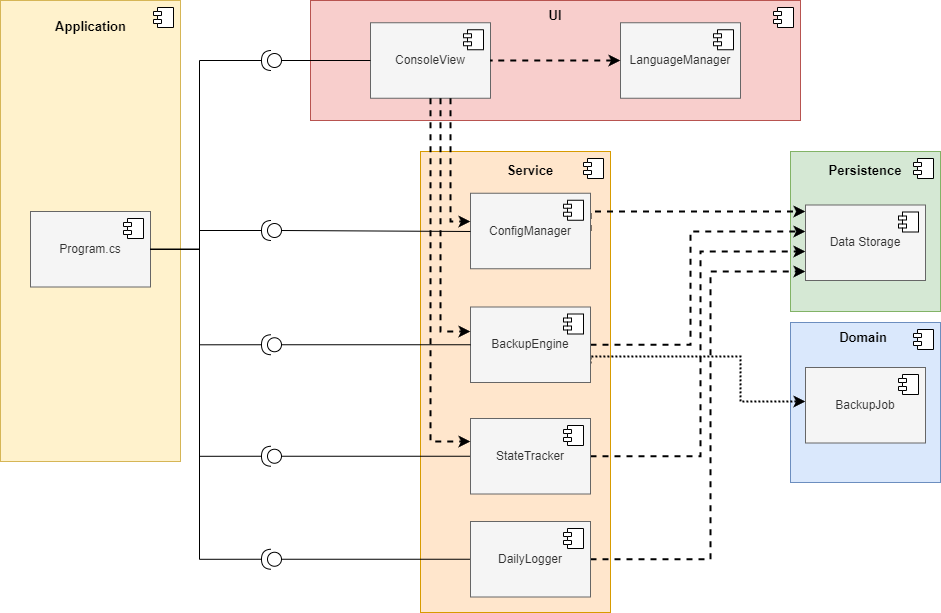

The diagram above was exported from draw.io. Its source (the exported page's mxGraphModel, read from the mxfile embedded in the PNG):
<mxGraphModel dx="86" dy="657" grid="0" gridSize="10" guides="1" tooltips="1" connect="1" arrows="1" fold="1" page="0" pageScale="1" pageWidth="827" pageHeight="1169" math="0" shadow="0">
  <root>
    <mxCell id="0" />
    <mxCell id="1" parent="0" />
    <mxCell id="Q9SS50ZDlYyH04jcrmSG-119" value="" style="html=1;dropTarget=0;whiteSpace=wrap;fillColor=#dae8fc;strokeColor=#6c8ebf;" parent="1" vertex="1">
      <mxGeometry x="1760" y="691" width="150" height="160" as="geometry" />
    </mxCell>
    <mxCell id="Q9SS50ZDlYyH04jcrmSG-120" value="" style="shape=module;jettyWidth=8;jettyHeight=4;" parent="Q9SS50ZDlYyH04jcrmSG-119" vertex="1">
      <mxGeometry x="1" width="20" height="20" relative="1" as="geometry">
        <mxPoint x="-27" y="7" as="offset" />
      </mxGeometry>
    </mxCell>
    <mxCell id="Q9SS50ZDlYyH04jcrmSG-115" value="" style="html=1;dropTarget=0;whiteSpace=wrap;fillColor=#d5e8d4;strokeColor=#82b366;" parent="1" vertex="1">
      <mxGeometry x="1760" y="520" width="150" height="160" as="geometry" />
    </mxCell>
    <mxCell id="Q9SS50ZDlYyH04jcrmSG-116" value="" style="shape=module;jettyWidth=8;jettyHeight=4;" parent="Q9SS50ZDlYyH04jcrmSG-115" vertex="1">
      <mxGeometry x="1" width="20" height="20" relative="1" as="geometry">
        <mxPoint x="-27" y="7" as="offset" />
      </mxGeometry>
    </mxCell>
    <mxCell id="Q9SS50ZDlYyH04jcrmSG-92" value="" style="html=1;dropTarget=0;whiteSpace=wrap;fillColor=#fff2cc;strokeColor=#d6b656;" parent="1" vertex="1">
      <mxGeometry x="970" y="369" width="180" height="461" as="geometry" />
    </mxCell>
    <mxCell id="Q9SS50ZDlYyH04jcrmSG-93" value="" style="shape=module;jettyWidth=8;jettyHeight=4;" parent="Q9SS50ZDlYyH04jcrmSG-92" vertex="1">
      <mxGeometry x="1" width="20" height="20" relative="1" as="geometry">
        <mxPoint x="-27" y="7" as="offset" />
      </mxGeometry>
    </mxCell>
    <mxCell id="Q9SS50ZDlYyH04jcrmSG-96" value="Program.cs" style="html=1;dropTarget=0;whiteSpace=wrap;fillColor=#f5f5f5;fontColor=#333333;strokeColor=#666666;" parent="1" vertex="1">
      <mxGeometry x="1000" y="580" width="120" height="75.5" as="geometry" />
    </mxCell>
    <mxCell id="Q9SS50ZDlYyH04jcrmSG-97" value="" style="shape=module;jettyWidth=8;jettyHeight=4;" parent="Q9SS50ZDlYyH04jcrmSG-96" vertex="1">
      <mxGeometry x="1" width="20" height="20" relative="1" as="geometry">
        <mxPoint x="-27" y="7" as="offset" />
      </mxGeometry>
    </mxCell>
    <mxCell id="Q9SS50ZDlYyH04jcrmSG-98" value="Application" style="text;align=center;fontStyle=1;verticalAlign=middle;spacingLeft=3;spacingRight=3;strokeColor=none;rotatable=0;points=[[0,0.5],[1,0.5]];portConstraint=eastwest;html=1;fontSize=13;" parent="1" vertex="1">
      <mxGeometry x="1020" y="382" width="80" height="26" as="geometry" />
    </mxCell>
    <mxCell id="Q9SS50ZDlYyH04jcrmSG-99" value="" style="html=1;dropTarget=0;whiteSpace=wrap;fillColor=#f8cecc;strokeColor=#b85450;" parent="1" vertex="1">
      <mxGeometry x="1280" y="369" width="490" height="120" as="geometry" />
    </mxCell>
    <mxCell id="Q9SS50ZDlYyH04jcrmSG-100" value="" style="shape=module;jettyWidth=8;jettyHeight=4;" parent="Q9SS50ZDlYyH04jcrmSG-99" vertex="1">
      <mxGeometry x="1" width="20" height="20" relative="1" as="geometry">
        <mxPoint x="-27" y="7" as="offset" />
      </mxGeometry>
    </mxCell>
    <mxCell id="Q9SS50ZDlYyH04jcrmSG-101" value="ConsoleView" style="html=1;dropTarget=0;whiteSpace=wrap;fillColor=#f5f5f5;fontColor=#333333;strokeColor=#666666;" parent="1" vertex="1">
      <mxGeometry x="1340" y="391.25" width="120" height="75.5" as="geometry" />
    </mxCell>
    <mxCell id="Q9SS50ZDlYyH04jcrmSG-102" value="" style="shape=module;jettyWidth=8;jettyHeight=4;" parent="Q9SS50ZDlYyH04jcrmSG-101" vertex="1">
      <mxGeometry x="1" width="20" height="20" relative="1" as="geometry">
        <mxPoint x="-27" y="7" as="offset" />
      </mxGeometry>
    </mxCell>
    <mxCell id="Q9SS50ZDlYyH04jcrmSG-103" value="LanguageManager" style="html=1;dropTarget=0;whiteSpace=wrap;fillColor=#f5f5f5;fontColor=#333333;strokeColor=#666666;" parent="1" vertex="1">
      <mxGeometry x="1590" y="391.25" width="120" height="75.5" as="geometry" />
    </mxCell>
    <mxCell id="Q9SS50ZDlYyH04jcrmSG-104" value="" style="shape=module;jettyWidth=8;jettyHeight=4;" parent="Q9SS50ZDlYyH04jcrmSG-103" vertex="1">
      <mxGeometry x="1" width="20" height="20" relative="1" as="geometry">
        <mxPoint x="-27" y="7" as="offset" />
      </mxGeometry>
    </mxCell>
    <mxCell id="Q9SS50ZDlYyH04jcrmSG-105" value="" style="html=1;dropTarget=0;whiteSpace=wrap;fillColor=#ffe6cc;strokeColor=#d79b00;" parent="1" vertex="1">
      <mxGeometry x="1390" y="520" width="190" height="461" as="geometry" />
    </mxCell>
    <mxCell id="Q9SS50ZDlYyH04jcrmSG-106" value="" style="shape=module;jettyWidth=8;jettyHeight=4;" parent="Q9SS50ZDlYyH04jcrmSG-105" vertex="1">
      <mxGeometry x="1" width="20" height="20" relative="1" as="geometry">
        <mxPoint x="-27" y="7" as="offset" />
      </mxGeometry>
    </mxCell>
    <mxCell id="Q9SS50ZDlYyH04jcrmSG-154" style="rounded=0;orthogonalLoop=1;jettySize=auto;html=1;exitX=1;exitY=0.5;exitDx=0;exitDy=0;dashed=1;edgeStyle=orthogonalEdgeStyle;strokeWidth=2;" parent="1" source="Q9SS50ZDlYyH04jcrmSG-107" target="Q9SS50ZDlYyH04jcrmSG-117" edge="1">
      <mxGeometry relative="1" as="geometry">
        <Array as="points">
          <mxPoint x="1560" y="580" />
        </Array>
      </mxGeometry>
    </mxCell>
    <mxCell id="Q9SS50ZDlYyH04jcrmSG-107" value="ConfigManager" style="html=1;dropTarget=0;whiteSpace=wrap;fillColor=#f5f5f5;fontColor=#333333;strokeColor=#666666;" parent="1" vertex="1">
      <mxGeometry x="1440" y="561.75" width="120" height="75.5" as="geometry" />
    </mxCell>
    <mxCell id="Q9SS50ZDlYyH04jcrmSG-108" value="" style="shape=module;jettyWidth=8;jettyHeight=4;" parent="Q9SS50ZDlYyH04jcrmSG-107" vertex="1">
      <mxGeometry x="1" width="20" height="20" relative="1" as="geometry">
        <mxPoint x="-27" y="7" as="offset" />
      </mxGeometry>
    </mxCell>
    <mxCell id="Q9SS50ZDlYyH04jcrmSG-155" style="rounded=0;orthogonalLoop=1;jettySize=auto;html=1;exitX=1;exitY=0.5;exitDx=0;exitDy=0;dashed=1;edgeStyle=orthogonalEdgeStyle;strokeWidth=2;" parent="1" source="Q9SS50ZDlYyH04jcrmSG-109" target="Q9SS50ZDlYyH04jcrmSG-117" edge="1">
      <mxGeometry relative="1" as="geometry">
        <Array as="points">
          <mxPoint x="1660" y="713" />
          <mxPoint x="1660" y="600" />
        </Array>
      </mxGeometry>
    </mxCell>
    <mxCell id="Q9SS50ZDlYyH04jcrmSG-158" style="rounded=0;orthogonalLoop=1;jettySize=auto;html=1;exitX=1;exitY=0.75;exitDx=0;exitDy=0;dashed=1;edgeStyle=orthogonalEdgeStyle;strokeWidth=2;dashPattern=1 1;" parent="1" source="Q9SS50ZDlYyH04jcrmSG-109" target="Q9SS50ZDlYyH04jcrmSG-121" edge="1">
      <mxGeometry relative="1" as="geometry">
        <Array as="points">
          <mxPoint x="1560" y="725" />
          <mxPoint x="1710" y="725" />
          <mxPoint x="1710" y="770" />
        </Array>
      </mxGeometry>
    </mxCell>
    <mxCell id="Q9SS50ZDlYyH04jcrmSG-109" value="BackupEngine" style="html=1;dropTarget=0;whiteSpace=wrap;fillColor=#f5f5f5;fontColor=#333333;strokeColor=#666666;" parent="1" vertex="1">
      <mxGeometry x="1440" y="675.5" width="120" height="75.5" as="geometry" />
    </mxCell>
    <mxCell id="Q9SS50ZDlYyH04jcrmSG-110" value="" style="shape=module;jettyWidth=8;jettyHeight=4;" parent="Q9SS50ZDlYyH04jcrmSG-109" vertex="1">
      <mxGeometry x="1" width="20" height="20" relative="1" as="geometry">
        <mxPoint x="-27" y="7" as="offset" />
      </mxGeometry>
    </mxCell>
    <mxCell id="Q9SS50ZDlYyH04jcrmSG-131" style="rounded=0;orthogonalLoop=1;jettySize=auto;html=1;exitX=0;exitY=0.5;exitDx=0;exitDy=0;entryX=0;entryY=0.5;entryDx=0;entryDy=0;entryPerimeter=0;endArrow=none;endFill=0;edgeStyle=orthogonalEdgeStyle;" parent="1" source="Q9SS50ZDlYyH04jcrmSG-111" target="Q9SS50ZDlYyH04jcrmSG-125" edge="1">
      <mxGeometry relative="1" as="geometry" />
    </mxCell>
    <mxCell id="Q9SS50ZDlYyH04jcrmSG-156" style="rounded=0;orthogonalLoop=1;jettySize=auto;html=1;exitX=1;exitY=0.5;exitDx=0;exitDy=0;dashed=1;edgeStyle=orthogonalEdgeStyle;strokeWidth=2;" parent="1" source="Q9SS50ZDlYyH04jcrmSG-111" target="Q9SS50ZDlYyH04jcrmSG-117" edge="1">
      <mxGeometry relative="1" as="geometry">
        <Array as="points">
          <mxPoint x="1670" y="825" />
          <mxPoint x="1670" y="620" />
        </Array>
      </mxGeometry>
    </mxCell>
    <mxCell id="Q9SS50ZDlYyH04jcrmSG-111" value="StateTracker" style="html=1;dropTarget=0;whiteSpace=wrap;fillColor=#f5f5f5;fontColor=#333333;strokeColor=#666666;" parent="1" vertex="1">
      <mxGeometry x="1440" y="787" width="120" height="75.5" as="geometry" />
    </mxCell>
    <mxCell id="Q9SS50ZDlYyH04jcrmSG-112" value="" style="shape=module;jettyWidth=8;jettyHeight=4;" parent="Q9SS50ZDlYyH04jcrmSG-111" vertex="1">
      <mxGeometry x="1" width="20" height="20" relative="1" as="geometry">
        <mxPoint x="-27" y="7" as="offset" />
      </mxGeometry>
    </mxCell>
    <mxCell id="Q9SS50ZDlYyH04jcrmSG-132" style="rounded=0;orthogonalLoop=1;jettySize=auto;html=1;exitX=0;exitY=0.5;exitDx=0;exitDy=0;entryX=0;entryY=0.5;entryDx=0;entryDy=0;entryPerimeter=0;endArrow=none;endFill=0;edgeStyle=orthogonalEdgeStyle;" parent="1" source="Q9SS50ZDlYyH04jcrmSG-113" target="Q9SS50ZDlYyH04jcrmSG-126" edge="1">
      <mxGeometry relative="1" as="geometry" />
    </mxCell>
    <mxCell id="Q9SS50ZDlYyH04jcrmSG-157" style="rounded=0;orthogonalLoop=1;jettySize=auto;html=1;exitX=1;exitY=0.5;exitDx=0;exitDy=0;dashed=1;edgeStyle=orthogonalEdgeStyle;strokeWidth=2;" parent="1" source="Q9SS50ZDlYyH04jcrmSG-113" target="Q9SS50ZDlYyH04jcrmSG-117" edge="1">
      <mxGeometry relative="1" as="geometry">
        <Array as="points">
          <mxPoint x="1680" y="928" />
          <mxPoint x="1680" y="640" />
        </Array>
      </mxGeometry>
    </mxCell>
    <mxCell id="Q9SS50ZDlYyH04jcrmSG-113" value="DailyLogger" style="html=1;dropTarget=0;whiteSpace=wrap;fillColor=#f5f5f5;fontColor=#333333;strokeColor=#666666;" parent="1" vertex="1">
      <mxGeometry x="1440" y="890" width="120" height="75.5" as="geometry" />
    </mxCell>
    <mxCell id="Q9SS50ZDlYyH04jcrmSG-114" value="" style="shape=module;jettyWidth=8;jettyHeight=4;" parent="Q9SS50ZDlYyH04jcrmSG-113" vertex="1">
      <mxGeometry x="1" width="20" height="20" relative="1" as="geometry">
        <mxPoint x="-27" y="7" as="offset" />
      </mxGeometry>
    </mxCell>
    <mxCell id="Q9SS50ZDlYyH04jcrmSG-117" value="Data Storage" style="html=1;dropTarget=0;whiteSpace=wrap;fillColor=#f5f5f5;fontColor=#333333;strokeColor=#666666;" parent="1" vertex="1">
      <mxGeometry x="1775" y="573.5" width="120" height="75.5" as="geometry" />
    </mxCell>
    <mxCell id="Q9SS50ZDlYyH04jcrmSG-118" value="" style="shape=module;jettyWidth=8;jettyHeight=4;" parent="Q9SS50ZDlYyH04jcrmSG-117" vertex="1">
      <mxGeometry x="1" width="20" height="20" relative="1" as="geometry">
        <mxPoint x="-27" y="7" as="offset" />
      </mxGeometry>
    </mxCell>
    <mxCell id="Q9SS50ZDlYyH04jcrmSG-121" value="BackupJob" style="html=1;dropTarget=0;whiteSpace=wrap;fillColor=#f5f5f5;fontColor=#333333;strokeColor=#666666;" parent="1" vertex="1">
      <mxGeometry x="1775" y="736" width="120" height="75.5" as="geometry" />
    </mxCell>
    <mxCell id="Q9SS50ZDlYyH04jcrmSG-122" value="" style="shape=module;jettyWidth=8;jettyHeight=4;" parent="Q9SS50ZDlYyH04jcrmSG-121" vertex="1">
      <mxGeometry x="1" width="20" height="20" relative="1" as="geometry">
        <mxPoint x="-27" y="7" as="offset" />
      </mxGeometry>
    </mxCell>
    <mxCell id="Q9SS50ZDlYyH04jcrmSG-123" value="" style="shape=providedRequiredInterface;html=1;verticalLabelPosition=bottom;sketch=0;rotation=-180;" parent="1" vertex="1">
      <mxGeometry x="1231" y="589" width="20" height="20" as="geometry" />
    </mxCell>
    <mxCell id="Q9SS50ZDlYyH04jcrmSG-124" value="" style="shape=providedRequiredInterface;html=1;verticalLabelPosition=bottom;sketch=0;rotation=-180;" parent="1" vertex="1">
      <mxGeometry x="1231" y="703.25" width="20" height="20" as="geometry" />
    </mxCell>
    <mxCell id="Q9SS50ZDlYyH04jcrmSG-134" style="rounded=0;orthogonalLoop=1;jettySize=auto;html=1;exitX=1;exitY=0.5;exitDx=0;exitDy=0;exitPerimeter=0;endArrow=none;endFill=0;edgeStyle=orthogonalEdgeStyle;" parent="1" source="Q9SS50ZDlYyH04jcrmSG-125" target="Q9SS50ZDlYyH04jcrmSG-96" edge="1">
      <mxGeometry relative="1" as="geometry">
        <Array as="points">
          <mxPoint x="1169" y="825" />
          <mxPoint x="1169" y="618" />
        </Array>
      </mxGeometry>
    </mxCell>
    <mxCell id="Q9SS50ZDlYyH04jcrmSG-125" value="" style="shape=providedRequiredInterface;html=1;verticalLabelPosition=bottom;sketch=0;rotation=-180;" parent="1" vertex="1">
      <mxGeometry x="1231" y="814.75" width="20" height="20" as="geometry" />
    </mxCell>
    <mxCell id="Q9SS50ZDlYyH04jcrmSG-133" style="rounded=0;orthogonalLoop=1;jettySize=auto;html=1;exitX=1;exitY=0.5;exitDx=0;exitDy=0;exitPerimeter=0;endArrow=none;endFill=0;edgeStyle=orthogonalEdgeStyle;" parent="1" source="Q9SS50ZDlYyH04jcrmSG-126" target="Q9SS50ZDlYyH04jcrmSG-96" edge="1">
      <mxGeometry relative="1" as="geometry">
        <Array as="points">
          <mxPoint x="1169" y="928" />
          <mxPoint x="1169" y="618" />
        </Array>
      </mxGeometry>
    </mxCell>
    <mxCell id="Q9SS50ZDlYyH04jcrmSG-126" value="" style="shape=providedRequiredInterface;html=1;verticalLabelPosition=bottom;sketch=0;rotation=-180;" parent="1" vertex="1">
      <mxGeometry x="1231" y="917.75" width="20" height="20" as="geometry" />
    </mxCell>
    <mxCell id="Q9SS50ZDlYyH04jcrmSG-127" value="" style="shape=providedRequiredInterface;html=1;verticalLabelPosition=bottom;sketch=0;rotation=-180;" parent="1" vertex="1">
      <mxGeometry x="1231" y="419" width="20" height="20" as="geometry" />
    </mxCell>
    <mxCell id="Q9SS50ZDlYyH04jcrmSG-141" style="rounded=0;orthogonalLoop=1;jettySize=auto;html=1;exitX=0;exitY=0.5;exitDx=0;exitDy=0;entryX=0;entryY=0.5;entryDx=0;entryDy=0;entryPerimeter=0;endArrow=none;endFill=0;edgeStyle=orthogonalEdgeStyle;" parent="1" edge="1">
      <mxGeometry relative="1" as="geometry">
        <mxPoint x="1440" y="600" as="sourcePoint" />
        <mxPoint x="1251" y="599" as="targetPoint" />
        <Array as="points">
          <mxPoint x="1251" y="600" />
        </Array>
      </mxGeometry>
    </mxCell>
    <mxCell id="Q9SS50ZDlYyH04jcrmSG-145" value="" style="line;strokeWidth=1;fillColor=none;align=left;verticalAlign=middle;spacingTop=-1;spacingLeft=3;spacingRight=3;rotatable=0;labelPosition=right;points=[];portConstraint=eastwest;strokeColor=inherit;" parent="1" vertex="1">
      <mxGeometry x="1251" y="709.25" width="189" height="8" as="geometry" />
    </mxCell>
    <mxCell id="Q9SS50ZDlYyH04jcrmSG-146" value="" style="endArrow=none;html=1;rounded=0;entryX=0;entryY=0.5;entryDx=0;entryDy=0;exitX=0;exitY=0.5;exitDx=0;exitDy=0;exitPerimeter=0;edgeStyle=orthogonalEdgeStyle;" parent="1" source="Q9SS50ZDlYyH04jcrmSG-127" target="Q9SS50ZDlYyH04jcrmSG-101" edge="1">
      <mxGeometry width="50" height="50" relative="1" as="geometry">
        <mxPoint x="1230" y="660" as="sourcePoint" />
        <mxPoint x="1280" y="610" as="targetPoint" />
      </mxGeometry>
    </mxCell>
    <mxCell id="Q9SS50ZDlYyH04jcrmSG-147" value="" style="endArrow=none;html=1;rounded=0;entryX=1;entryY=0.5;entryDx=0;entryDy=0;entryPerimeter=0;edgeStyle=orthogonalEdgeStyle;" parent="1" source="Q9SS50ZDlYyH04jcrmSG-96" target="Q9SS50ZDlYyH04jcrmSG-127" edge="1">
      <mxGeometry width="50" height="50" relative="1" as="geometry">
        <mxPoint x="1230" y="660" as="sourcePoint" />
        <mxPoint x="1280" y="610" as="targetPoint" />
        <Array as="points">
          <mxPoint x="1169" y="618" />
          <mxPoint x="1169" y="429" />
        </Array>
      </mxGeometry>
    </mxCell>
    <mxCell id="Q9SS50ZDlYyH04jcrmSG-148" value="" style="endArrow=none;html=1;rounded=0;entryX=1;entryY=0.5;entryDx=0;entryDy=0;entryPerimeter=0;edgeStyle=orthogonalEdgeStyle;" parent="1" source="Q9SS50ZDlYyH04jcrmSG-96" target="Q9SS50ZDlYyH04jcrmSG-123" edge="1">
      <mxGeometry width="50" height="50" relative="1" as="geometry">
        <mxPoint x="1230" y="660" as="sourcePoint" />
        <mxPoint x="1280" y="610" as="targetPoint" />
        <Array as="points">
          <mxPoint x="1169" y="618" />
          <mxPoint x="1169" y="599" />
        </Array>
      </mxGeometry>
    </mxCell>
    <mxCell id="Q9SS50ZDlYyH04jcrmSG-149" value="" style="endArrow=none;html=1;rounded=0;entryX=1;entryY=0.5;entryDx=0;entryDy=0;entryPerimeter=0;edgeStyle=orthogonalEdgeStyle;" parent="1" source="Q9SS50ZDlYyH04jcrmSG-96" target="Q9SS50ZDlYyH04jcrmSG-124" edge="1">
      <mxGeometry width="50" height="50" relative="1" as="geometry">
        <mxPoint x="1230" y="660" as="sourcePoint" />
        <mxPoint x="1280" y="610" as="targetPoint" />
        <Array as="points">
          <mxPoint x="1169" y="618" />
          <mxPoint x="1169" y="713" />
        </Array>
      </mxGeometry>
    </mxCell>
    <mxCell id="Q9SS50ZDlYyH04jcrmSG-150" value="" style="endArrow=none;dashed=1;html=1;rounded=0;startArrow=classic;startFill=1;edgeStyle=orthogonalEdgeStyle;strokeWidth=2;" parent="1" source="Q9SS50ZDlYyH04jcrmSG-103" target="Q9SS50ZDlYyH04jcrmSG-101" edge="1">
      <mxGeometry width="50" height="50" relative="1" as="geometry">
        <mxPoint x="940" y="630" as="sourcePoint" />
        <mxPoint x="990" y="580" as="targetPoint" />
      </mxGeometry>
    </mxCell>
    <mxCell id="Q9SS50ZDlYyH04jcrmSG-160" value="" style="endArrow=classic;dashed=1;html=1;rounded=0;edgeStyle=orthogonalEdgeStyle;strokeWidth=2;endFill=1;" parent="1" source="Q9SS50ZDlYyH04jcrmSG-101" target="Q9SS50ZDlYyH04jcrmSG-109" edge="1">
      <mxGeometry width="50" height="50" relative="1" as="geometry">
        <mxPoint x="1370" y="750" as="sourcePoint" />
        <mxPoint x="1420" y="700" as="targetPoint" />
        <Array as="points">
          <mxPoint x="1410" y="700" />
        </Array>
      </mxGeometry>
    </mxCell>
    <mxCell id="Q9SS50ZDlYyH04jcrmSG-161" value="" style="endArrow=classic;dashed=1;html=1;strokeWidth=2;rounded=0;edgeStyle=orthogonalEdgeStyle;endFill=1;" parent="1" source="Q9SS50ZDlYyH04jcrmSG-101" target="Q9SS50ZDlYyH04jcrmSG-107" edge="1">
      <mxGeometry width="50" height="50" relative="1" as="geometry">
        <mxPoint x="1370" y="750" as="sourcePoint" />
        <mxPoint x="1420" y="700" as="targetPoint" />
        <Array as="points">
          <mxPoint x="1420" y="590" />
        </Array>
      </mxGeometry>
    </mxCell>
    <mxCell id="Q9SS50ZDlYyH04jcrmSG-162" value="" style="endArrow=classic;dashed=1;html=1;strokeWidth=2;rounded=0;edgeStyle=orthogonalEdgeStyle;endFill=1;" parent="1" source="Q9SS50ZDlYyH04jcrmSG-101" target="Q9SS50ZDlYyH04jcrmSG-111" edge="1">
      <mxGeometry width="50" height="50" relative="1" as="geometry">
        <mxPoint x="1400" y="467" as="sourcePoint" />
        <mxPoint x="1440" y="825" as="targetPoint" />
        <Array as="points">
          <mxPoint x="1400" y="810" />
        </Array>
      </mxGeometry>
    </mxCell>
    <mxCell id="Q9SS50ZDlYyH04jcrmSG-164" value="UI" style="text;html=1;strokeColor=none;fillColor=none;align=center;verticalAlign=middle;whiteSpace=wrap;rounded=0;fontStyle=1;fontSize=13;" parent="1" vertex="1">
      <mxGeometry x="1495" y="369" width="60" height="30" as="geometry" />
    </mxCell>
    <mxCell id="Q9SS50ZDlYyH04jcrmSG-165" value="Service" style="text;html=1;strokeColor=none;fillColor=none;align=center;verticalAlign=middle;whiteSpace=wrap;rounded=0;fontStyle=1;fontSize=13;" parent="1" vertex="1">
      <mxGeometry x="1470" y="523.5" width="60" height="30" as="geometry" />
    </mxCell>
    <mxCell id="Q9SS50ZDlYyH04jcrmSG-166" value="Persistence" style="text;html=1;strokeColor=none;fillColor=none;align=center;verticalAlign=middle;whiteSpace=wrap;rounded=0;fontStyle=1;fontSize=13;" parent="1" vertex="1">
      <mxGeometry x="1805" y="523.5" width="60" height="30" as="geometry" />
    </mxCell>
    <mxCell id="Q9SS50ZDlYyH04jcrmSG-167" value="Domain" style="text;html=1;strokeColor=none;fillColor=none;align=center;verticalAlign=middle;whiteSpace=wrap;rounded=0;fontStyle=1;fontSize=13;" parent="1" vertex="1">
      <mxGeometry x="1803" y="691" width="60" height="30" as="geometry" />
    </mxCell>
  </root>
</mxGraphModel>